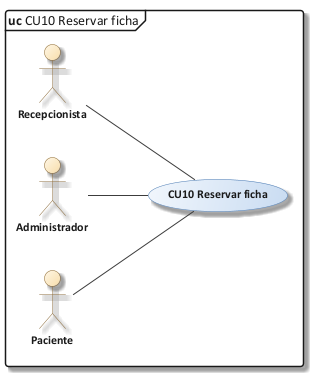

The diagram above was rendered by PlantUML. Its source (embedded in the PNG):
@startuml 09_cu_cu10
!include C:/Users/Sergio Estaca Paco/Desktop/HeadSalud/Docs/diagramas/estilo_ea.iuml
mainframe **uc** CU10 Reservar ficha
left to right direction
actor "Recepcionista" as REC
actor "Administrador" as ADM
actor "Paciente" as PAC
usecase "CU10 Reservar ficha" as UC
REC -- UC
ADM -- UC
PAC -- UC
@enduml